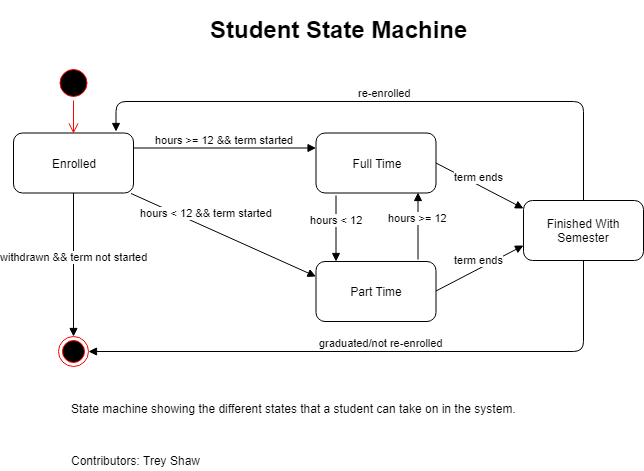

The diagram above was exported from draw.io. Its source (the exported page's mxGraphModel, read from the mxfile embedded in the PNG):
<mxGraphModel dx="568" dy="1539" grid="1" gridSize="10" guides="1" tooltips="1" connect="1" arrows="1" fold="1" page="1" pageScale="1" pageWidth="850" pageHeight="1100" math="0" shadow="0">
  <root>
    <mxCell id="0" />
    <mxCell id="1" parent="0" />
    <mxCell id="jBPt9Zdh0m6ACMw-Lt86-3" value="" style="ellipse;html=1;shape=startState;fillColor=#000000;strokeColor=#ff0000;" parent="1" vertex="1">
      <mxGeometry x="202.5" y="215" width="35" height="35" as="geometry" />
    </mxCell>
    <mxCell id="jBPt9Zdh0m6ACMw-Lt86-4" value="" style="edgeStyle=orthogonalEdgeStyle;html=1;verticalAlign=bottom;endArrow=open;endSize=8;strokeColor=#ff0000;entryX=0.5;entryY=0;entryDx=0;entryDy=0;" parent="1" source="jBPt9Zdh0m6ACMw-Lt86-3" target="jBPt9Zdh0m6ACMw-Lt86-5" edge="1">
      <mxGeometry relative="1" as="geometry">
        <mxPoint x="160" y="312.5" as="targetPoint" />
      </mxGeometry>
    </mxCell>
    <mxCell id="jBPt9Zdh0m6ACMw-Lt86-5" value="Enrolled" style="rounded=1;whiteSpace=wrap;html=1;" parent="1" vertex="1">
      <mxGeometry x="160" y="282.5" width="120" height="60" as="geometry" />
    </mxCell>
    <mxCell id="jBPt9Zdh0m6ACMw-Lt86-10" value="hours &amp;gt;= 12 &amp;amp;&amp;amp; term started" style="html=1;verticalAlign=bottom;endArrow=block;entryX=0;entryY=0.25;entryDx=0;entryDy=0;exitX=1;exitY=0.25;exitDx=0;exitDy=0;" parent="1" source="jBPt9Zdh0m6ACMw-Lt86-5" target="jBPt9Zdh0m6ACMw-Lt86-13" edge="1">
      <mxGeometry width="80" relative="1" as="geometry">
        <mxPoint x="280.5" y="313" as="sourcePoint" />
        <mxPoint x="470" y="317.5" as="targetPoint" />
      </mxGeometry>
    </mxCell>
    <mxCell id="jBPt9Zdh0m6ACMw-Lt86-13" value="Full Time" style="rounded=1;whiteSpace=wrap;html=1;" parent="1" vertex="1">
      <mxGeometry x="462.5" y="282.5" width="120" height="60" as="geometry" />
    </mxCell>
    <mxCell id="jBPt9Zdh0m6ACMw-Lt86-18" value="Part Time" style="rounded=1;whiteSpace=wrap;html=1;" parent="1" vertex="1">
      <mxGeometry x="462.5" y="411" width="120" height="60" as="geometry" />
    </mxCell>
    <mxCell id="jBPt9Zdh0m6ACMw-Lt86-21" value="hours &amp;lt; 12" style="html=1;verticalAlign=bottom;endArrow=block;" parent="1" edge="1">
      <mxGeometry width="80" relative="1" as="geometry">
        <mxPoint x="482.5" y="345" as="sourcePoint" />
        <mxPoint x="482.5" y="411" as="targetPoint" />
      </mxGeometry>
    </mxCell>
    <mxCell id="jBPt9Zdh0m6ACMw-Lt86-22" value="hours &amp;gt;= 12" style="html=1;verticalAlign=bottom;endArrow=block;entryX=0.85;entryY=0.992;entryDx=0;entryDy=0;entryPerimeter=0;" parent="1" target="jBPt9Zdh0m6ACMw-Lt86-13" edge="1">
      <mxGeometry width="80" relative="1" as="geometry">
        <mxPoint x="564.5" y="409" as="sourcePoint" />
        <mxPoint x="242.5" y="491" as="targetPoint" />
      </mxGeometry>
    </mxCell>
    <mxCell id="jBPt9Zdh0m6ACMw-Lt86-23" value="" style="ellipse;html=1;shape=endState;fillColor=#000000;strokeColor=#ff0000;" parent="1" vertex="1">
      <mxGeometry x="205" y="486" width="30" height="30" as="geometry" />
    </mxCell>
    <mxCell id="jBPt9Zdh0m6ACMw-Lt86-26" value="withdrawn &amp;amp;&amp;amp; term not started" style="html=1;verticalAlign=bottom;endArrow=block;exitX=0.5;exitY=1;exitDx=0;exitDy=0;entryX=0.5;entryY=0;entryDx=0;entryDy=0;" parent="1" source="jBPt9Zdh0m6ACMw-Lt86-5" target="jBPt9Zdh0m6ACMw-Lt86-23" edge="1">
      <mxGeometry width="80" relative="1" as="geometry">
        <mxPoint x="212.5" y="381" as="sourcePoint" />
        <mxPoint x="292.5" y="381" as="targetPoint" />
      </mxGeometry>
    </mxCell>
    <mxCell id="jBPt9Zdh0m6ACMw-Lt86-32" value="hours &amp;lt; 12 &amp;amp;&amp;amp; term started" style="html=1;verticalAlign=bottom;endArrow=block;exitX=0.979;exitY=1.008;exitDx=0;exitDy=0;exitPerimeter=0;entryX=0;entryY=0.25;entryDx=0;entryDy=0;" parent="1" source="jBPt9Zdh0m6ACMw-Lt86-5" target="jBPt9Zdh0m6ACMw-Lt86-18" edge="1">
      <mxGeometry x="-0.2118" y="5" width="80" relative="1" as="geometry">
        <mxPoint x="322.5" y="441" as="sourcePoint" />
        <mxPoint x="402.5" y="441" as="targetPoint" />
        <mxPoint as="offset" />
      </mxGeometry>
    </mxCell>
    <mxCell id="jBPt9Zdh0m6ACMw-Lt86-36" value="term ends" style="html=1;verticalAlign=bottom;endArrow=block;exitX=1;exitY=0.5;exitDx=0;exitDy=0;" parent="1" source="jBPt9Zdh0m6ACMw-Lt86-13" edge="1">
      <mxGeometry width="80" relative="1" as="geometry">
        <mxPoint x="622.5" y="421" as="sourcePoint" />
        <mxPoint x="670" y="358" as="targetPoint" />
      </mxGeometry>
    </mxCell>
    <mxCell id="jBPt9Zdh0m6ACMw-Lt86-37" value="term ends" style="html=1;verticalAlign=bottom;endArrow=block;exitX=1;exitY=0.5;exitDx=0;exitDy=0;entryX=0;entryY=0.75;entryDx=0;entryDy=0;" parent="1" target="jBPt9Zdh0m6ACMw-Lt86-40" edge="1">
      <mxGeometry width="80" relative="1" as="geometry">
        <mxPoint x="582.5" y="440.5" as="sourcePoint" />
        <mxPoint x="650" y="400" as="targetPoint" />
      </mxGeometry>
    </mxCell>
    <mxCell id="jBPt9Zdh0m6ACMw-Lt86-38" value="re-enrolled" style="html=1;verticalAlign=bottom;endArrow=block;exitX=0.5;exitY=0;exitDx=0;exitDy=0;" parent="1" source="jBPt9Zdh0m6ACMw-Lt86-40" edge="1">
      <mxGeometry width="80" relative="1" as="geometry">
        <mxPoint x="708" y="340" as="sourcePoint" />
        <mxPoint x="262.5" y="281" as="targetPoint" />
        <Array as="points">
          <mxPoint x="730" y="251" />
          <mxPoint x="262.5" y="251" />
        </Array>
      </mxGeometry>
    </mxCell>
    <mxCell id="jBPt9Zdh0m6ACMw-Lt86-39" value="graduated/not re-enrolled" style="html=1;verticalAlign=bottom;endArrow=block;entryX=1;entryY=0.5;entryDx=0;entryDy=0;exitX=0.5;exitY=1;exitDx=0;exitDy=0;" parent="1" source="jBPt9Zdh0m6ACMw-Lt86-40" target="jBPt9Zdh0m6ACMw-Lt86-23" edge="1">
      <mxGeometry width="80" relative="1" as="geometry">
        <mxPoint x="708" y="420" as="sourcePoint" />
        <mxPoint x="707.5" y="541" as="targetPoint" />
        <Array as="points">
          <mxPoint x="730" y="501" />
        </Array>
      </mxGeometry>
    </mxCell>
    <mxCell id="jBPt9Zdh0m6ACMw-Lt86-40" value="Finished With Semester" style="rounded=1;whiteSpace=wrap;html=1;" parent="1" vertex="1">
      <mxGeometry x="670" y="350" width="120" height="60" as="geometry" />
    </mxCell>
    <mxCell id="jBPt9Zdh0m6ACMw-Lt86-42" value="&lt;h1&gt;Student State Machine&lt;/h1&gt;" style="text;html=1;strokeColor=none;fillColor=none;spacing=5;spacingTop=-20;whiteSpace=wrap;overflow=hidden;rounded=0;" parent="1" vertex="1">
      <mxGeometry x="352" y="160" width="270" height="40" as="geometry" />
    </mxCell>
    <mxCell id="jBPt9Zdh0m6ACMw-Lt86-43" value="Contributors: Trey Shaw" style="text;html=1;strokeColor=none;fillColor=none;align=center;verticalAlign=middle;whiteSpace=wrap;rounded=0;" parent="1" vertex="1">
      <mxGeometry x="205" y="600" width="155" height="20" as="geometry" />
    </mxCell>
    <mxCell id="BABQM7GlaguKaSfPrzyS-2" value="State machine showing the different states that a student can take on in the system." style="text;html=1;strokeColor=none;fillColor=none;align=left;verticalAlign=middle;whiteSpace=wrap;rounded=0;" parent="1" vertex="1">
      <mxGeometry x="215.5" y="548" width="492" height="20" as="geometry" />
    </mxCell>
  </root>
</mxGraphModel>